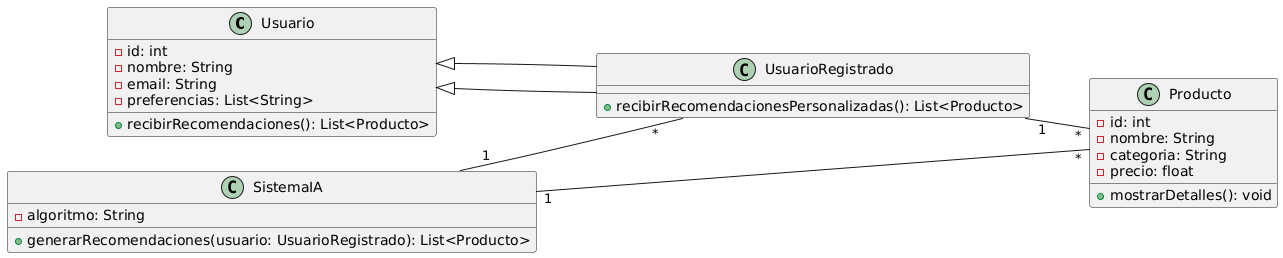

The diagram above was rendered by PlantUML. Its source (embedded in the PNG):
@startuml
left to right direction

class Usuario {
    - id: int
    - nombre: String
    - email: String
    - preferencias: List<String>
    + recibirRecomendaciones(): List<Producto>
}

class UsuarioRegistrado extends Usuario {
    + recibirRecomendacionesPersonalizadas(): List<Producto>
}

class SistemaIA {
    - algoritmo: String
    + generarRecomendaciones(usuario: UsuarioRegistrado): List<Producto>
}

class Producto {
    - id: int
    - nombre: String
    - categoria: String
    - precio: float
    + mostrarDetalles(): void
}

UsuarioRegistrado --|> Usuario
UsuarioRegistrado "1" -- "*" Producto
SistemaIA "1" -- "*" UsuarioRegistrado
SistemaIA "1" -- "*" Producto
@enduml